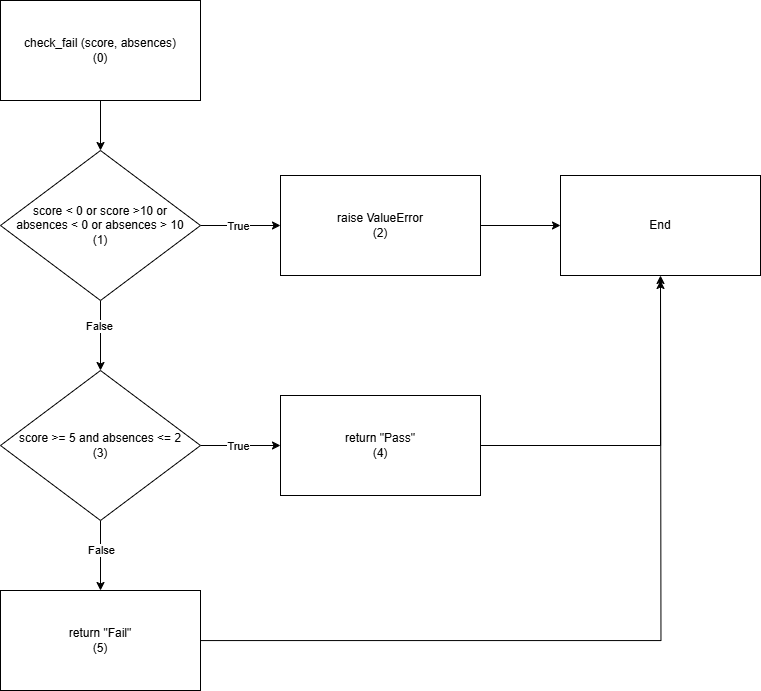

The diagram above was exported from draw.io. Its source (the exported page's mxGraphModel, read from the mxfile embedded in the PNG):
<mxGraphModel dx="1389" dy="719" grid="1" gridSize="10" guides="1" tooltips="1" connect="1" arrows="1" fold="1" page="1" pageScale="1" pageWidth="1169" pageHeight="1654" math="0" shadow="0">
  <root>
    <mxCell id="0" />
    <mxCell id="1" parent="0" />
    <mxCell id="0M7GBr2kuf2O-a6UImi7-8" value="" style="edgeStyle=orthogonalEdgeStyle;rounded=0;orthogonalLoop=1;jettySize=auto;html=1;" edge="1" parent="1" source="0M7GBr2kuf2O-a6UImi7-1" target="0M7GBr2kuf2O-a6UImi7-2">
      <mxGeometry relative="1" as="geometry" />
    </mxCell>
    <mxCell id="0M7GBr2kuf2O-a6UImi7-1" value="check_fail (score, absences)&lt;br&gt;(0)" style="rounded=0;whiteSpace=wrap;html=1;" vertex="1" parent="1">
      <mxGeometry x="240" y="120" width="200" height="100" as="geometry" />
    </mxCell>
    <mxCell id="0M7GBr2kuf2O-a6UImi7-9" value="" style="edgeStyle=orthogonalEdgeStyle;rounded=0;orthogonalLoop=1;jettySize=auto;html=1;" edge="1" parent="1" source="0M7GBr2kuf2O-a6UImi7-2" target="0M7GBr2kuf2O-a6UImi7-5">
      <mxGeometry relative="1" as="geometry" />
    </mxCell>
    <mxCell id="0M7GBr2kuf2O-a6UImi7-14" value="False" style="edgeLabel;html=1;align=center;verticalAlign=middle;resizable=0;points=[];" vertex="1" connectable="0" parent="0M7GBr2kuf2O-a6UImi7-9">
      <mxGeometry x="-0.2766" y="-2" relative="1" as="geometry">
        <mxPoint as="offset" />
      </mxGeometry>
    </mxCell>
    <mxCell id="0M7GBr2kuf2O-a6UImi7-11" value="" style="edgeStyle=orthogonalEdgeStyle;rounded=0;orthogonalLoop=1;jettySize=auto;html=1;" edge="1" parent="1" source="0M7GBr2kuf2O-a6UImi7-2" target="0M7GBr2kuf2O-a6UImi7-4">
      <mxGeometry relative="1" as="geometry" />
    </mxCell>
    <mxCell id="0M7GBr2kuf2O-a6UImi7-13" value="True" style="edgeLabel;html=1;align=center;verticalAlign=middle;resizable=0;points=[];" vertex="1" connectable="0" parent="0M7GBr2kuf2O-a6UImi7-11">
      <mxGeometry x="-0.078" relative="1" as="geometry">
        <mxPoint as="offset" />
      </mxGeometry>
    </mxCell>
    <mxCell id="0M7GBr2kuf2O-a6UImi7-2" value="score &amp;lt; 0 or score &amp;gt;10 or &lt;br&gt;absences &amp;lt; 0 or absences &amp;gt; 10&lt;br&gt;(1)" style="rhombus;whiteSpace=wrap;html=1;" vertex="1" parent="1">
      <mxGeometry x="240" y="270" width="200" height="150" as="geometry" />
    </mxCell>
    <mxCell id="0M7GBr2kuf2O-a6UImi7-18" value="" style="edgeStyle=orthogonalEdgeStyle;rounded=0;orthogonalLoop=1;jettySize=auto;html=1;" edge="1" parent="1" source="0M7GBr2kuf2O-a6UImi7-4" target="0M7GBr2kuf2O-a6UImi7-17">
      <mxGeometry relative="1" as="geometry" />
    </mxCell>
    <mxCell id="0M7GBr2kuf2O-a6UImi7-4" value="raise ValueError&lt;br&gt;(2)" style="rounded=0;whiteSpace=wrap;html=1;" vertex="1" parent="1">
      <mxGeometry x="520" y="295" width="200" height="100" as="geometry" />
    </mxCell>
    <mxCell id="0M7GBr2kuf2O-a6UImi7-10" value="" style="edgeStyle=orthogonalEdgeStyle;rounded=0;orthogonalLoop=1;jettySize=auto;html=1;" edge="1" parent="1" source="0M7GBr2kuf2O-a6UImi7-5" target="0M7GBr2kuf2O-a6UImi7-7">
      <mxGeometry relative="1" as="geometry" />
    </mxCell>
    <mxCell id="0M7GBr2kuf2O-a6UImi7-16" value="False" style="edgeLabel;html=1;align=center;verticalAlign=middle;resizable=0;points=[];" vertex="1" connectable="0" parent="0M7GBr2kuf2O-a6UImi7-10">
      <mxGeometry x="-0.1531" relative="1" as="geometry">
        <mxPoint as="offset" />
      </mxGeometry>
    </mxCell>
    <mxCell id="0M7GBr2kuf2O-a6UImi7-12" value="" style="edgeStyle=orthogonalEdgeStyle;rounded=0;orthogonalLoop=1;jettySize=auto;html=1;" edge="1" parent="1" source="0M7GBr2kuf2O-a6UImi7-5" target="0M7GBr2kuf2O-a6UImi7-6">
      <mxGeometry relative="1" as="geometry" />
    </mxCell>
    <mxCell id="0M7GBr2kuf2O-a6UImi7-15" value="True" style="edgeLabel;html=1;align=center;verticalAlign=middle;resizable=0;points=[];" vertex="1" connectable="0" parent="0M7GBr2kuf2O-a6UImi7-12">
      <mxGeometry x="-0.078" relative="1" as="geometry">
        <mxPoint as="offset" />
      </mxGeometry>
    </mxCell>
    <mxCell id="0M7GBr2kuf2O-a6UImi7-5" value="score &amp;gt;= 5 and absences &amp;lt;= 2&lt;br&gt;(3)" style="rhombus;whiteSpace=wrap;html=1;" vertex="1" parent="1">
      <mxGeometry x="240" y="490" width="200" height="150" as="geometry" />
    </mxCell>
    <mxCell id="0M7GBr2kuf2O-a6UImi7-19" style="edgeStyle=orthogonalEdgeStyle;rounded=0;orthogonalLoop=1;jettySize=auto;html=1;entryX=0.5;entryY=1;entryDx=0;entryDy=0;" edge="1" parent="1" source="0M7GBr2kuf2O-a6UImi7-6" target="0M7GBr2kuf2O-a6UImi7-17">
      <mxGeometry relative="1" as="geometry" />
    </mxCell>
    <mxCell id="0M7GBr2kuf2O-a6UImi7-6" value="return &quot;Pass&quot;&lt;br&gt;(4)" style="rounded=0;whiteSpace=wrap;html=1;" vertex="1" parent="1">
      <mxGeometry x="520" y="515" width="200" height="100" as="geometry" />
    </mxCell>
    <mxCell id="0M7GBr2kuf2O-a6UImi7-20" style="edgeStyle=orthogonalEdgeStyle;rounded=0;orthogonalLoop=1;jettySize=auto;html=1;" edge="1" parent="1" source="0M7GBr2kuf2O-a6UImi7-7">
      <mxGeometry relative="1" as="geometry">
        <mxPoint x="900" y="400" as="targetPoint" />
      </mxGeometry>
    </mxCell>
    <mxCell id="0M7GBr2kuf2O-a6UImi7-7" value="return &quot;Fail&quot;&lt;br&gt;(5)" style="rounded=0;whiteSpace=wrap;html=1;" vertex="1" parent="1">
      <mxGeometry x="240" y="710" width="200" height="100" as="geometry" />
    </mxCell>
    <mxCell id="0M7GBr2kuf2O-a6UImi7-17" value="End" style="rounded=0;whiteSpace=wrap;html=1;" vertex="1" parent="1">
      <mxGeometry x="800" y="295" width="200" height="100" as="geometry" />
    </mxCell>
  </root>
</mxGraphModel>